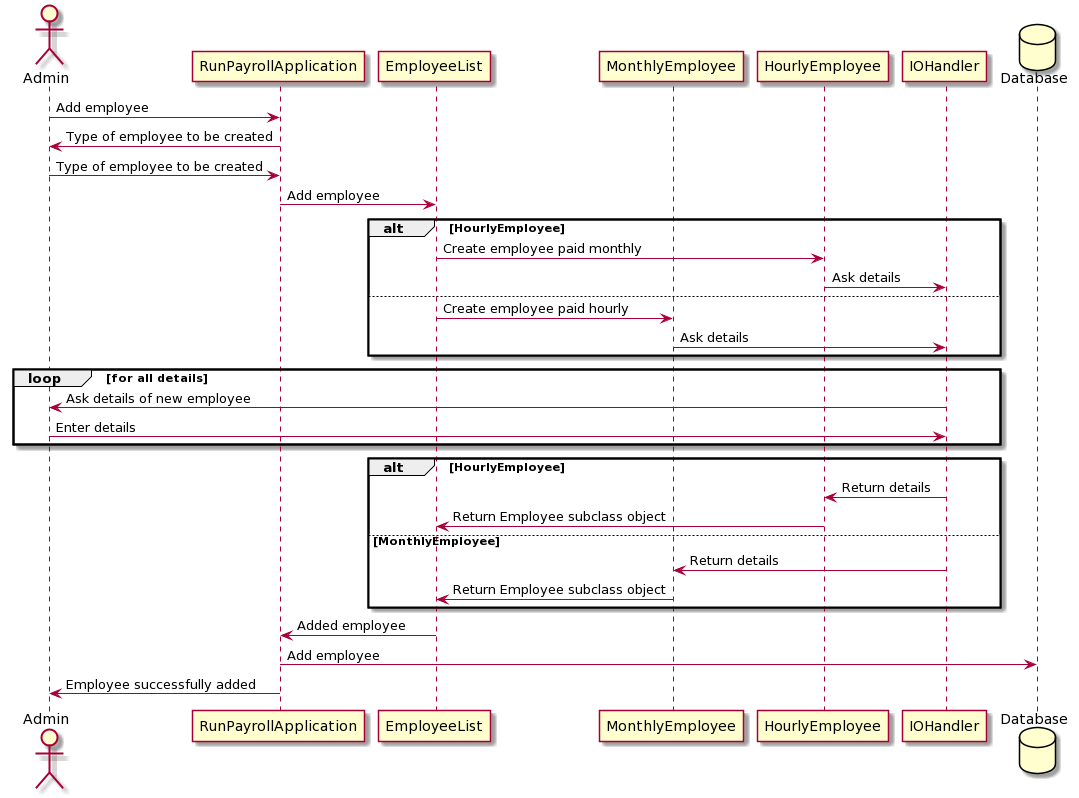

The diagram above was rendered by PlantUML. Its source (embedded in the PNG):
@startuml
actor Admin
    participant RunPayrollApplication
    participant EmployeeList
    participant MonthlyEmployee
    participant HourlyEmployee
    participant IOHandler
    database Database

    Admin -> RunPayrollApplication : Add employee
    RunPayrollApplication -> Admin : Type of employee to be created
    Admin -> RunPayrollApplication : Type of employee to be created
    RunPayrollApplication -> EmployeeList : Add employee
    
    alt HourlyEmployee
        
        EmployeeList -> HourlyEmployee : Create employee paid monthly
        HourlyEmployee -> IOHandler : Ask details
    
    else 
        
        EmployeeList -> MonthlyEmployee : Create employee paid hourly
        MonthlyEmployee -> IOHandler : Ask details
    
    end

    loop for all details
        IOHandler -> Admin : Ask details of new employee
        Admin -> IOHandler : Enter details
    
    end

    alt HourlyEmployee
    
        IOHandler -> HourlyEmployee : Return details
        HourlyEmployee -> EmployeeList : Return Employee subclass object
    
    else MonthlyEmployee
        
        IOHandler -> MonthlyEmployee : Return details
        MonthlyEmployee -> EmployeeList : Return Employee subclass object
    
    end

    EmployeeList -> RunPayrollApplication : Added employee
    RunPayrollApplication -> Database : Add employee
    RunPayrollApplication -> Admin : Employee successfully added
@enduml